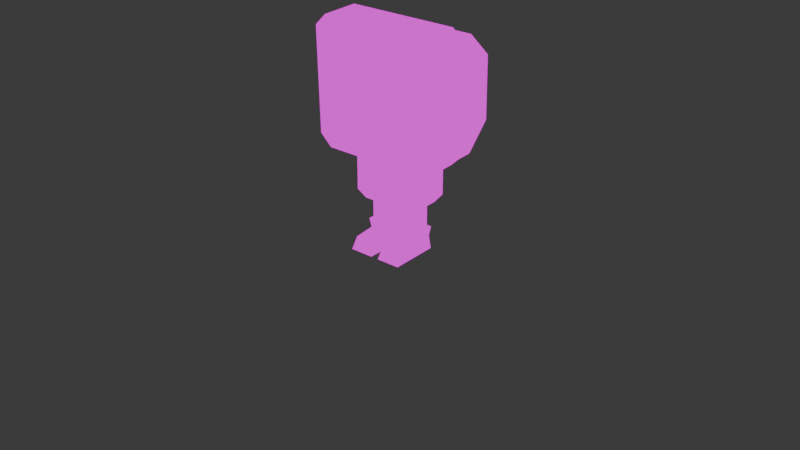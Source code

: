 # Source: inuit_1.blend  (saved by Blender 4.2.66; exported with 4.5.12 LTS)
import bpy
from mathutils import Matrix  # noqa: F401  (used for matrix-valued properties, if any)

bpy.ops.wm.read_factory_settings(use_empty=True)
scene = bpy.context.scene
scene.name = 'Scene'

# ---- collections
col_collection = bpy.data.collections.new('Collection'); scene.collection.children.link(col_collection)
col_gltf_not_exported = bpy.data.collections.new('glTF_not_exported'); scene.collection.children.link(col_gltf_not_exported)
col_gltf_not_exported.hide_render = True
col_gltf_not_exported.hide_viewport = True

# ---- images (referenced by path relative to the original .blend; pixels are not part of the script)
import os
ASSET_DIR = os.environ.get("B2B_ASSET_DIR", "")  # directory of the original .blend (textures are referenced by path, not embedded)
HERE = os.path.dirname(os.path.abspath(__file__))  # packed textures are extracted next to this script under _unpacked/

def load_image(name, relpath, width, height, colorspace="sRGB"):
    """Load a texture the original file referenced (path relative to the .blend, or extracted next to this script)."""
    p = next((c for c in (os.path.join(HERE, relpath), os.path.join(ASSET_DIR, relpath)) if relpath and os.path.exists(c)), "")
    if p:
        img = bpy.data.images.load(p, check_existing=True)
        img.name = name
    else:  # same state as the original file: an image datablock whose file is absent (Cycles renders it pink)
        img = bpy.data.images.new(name, width, height)
        img.source = "FILE"
        img.filepath = "//" + (relpath or name)
    img.colorspace_settings.name = colorspace
    return img
img_dynasty38_8x_png = load_image('dynasty38-8x.png', 'dynasty38-8x.png', 1024, 1024, 'sRGB')

# ---- materials (node trees are filled in below, after node groups)
mat_material = bpy.data.materials.new('Material')
mat_material.alpha_threshold = 0.0
mat_material.use_transparent_shadow = False
mat_material.roughness = 0.5
mat_material.line_color = (0.0, 0.0, 0.0, 1.0)

# ---- material node trees
mat_material.use_nodes = True; mat_material.node_tree.nodes.clear()
_N = mat_material.node_tree.nodes; _L = mat_material.node_tree.links
n0 = _N.new('ShaderNodeOutputMaterial'); n0.name = 'Material Output'; n0.location = (300, 300)
n1 = _N.new('ShaderNodeTexImage'); n1.name = 'Image Texture'; n1.location = (20, 260)
n1.image = img_dynasty38_8x_png
n1.interpolation = 'Closest'
n2 = _N.new('ShaderNodeMapping'); n2.name = 'Mapping'; n2.location = (-160, 260)
n3 = _N.new('ShaderNodeTexCoord'); n3.name = 'Texture Coordinate'; n3.location = (-340, 260)
_L.new(n1.outputs[0], n0.inputs[0])
_L.new(n2.outputs[0], n1.inputs[0])
_L.new(n3.outputs[2], n2.inputs[0])
n0.is_active_output = True

# ---- world
world_world = bpy.data.worlds.new('World'); scene.world = world_world
world_world.use_nodes = True; world_world.node_tree.nodes.clear()
_N = world_world.node_tree.nodes; _L = world_world.node_tree.links
n0 = _N.new('ShaderNodeOutputWorld'); n0.name = 'World Output'; n0.location = (300, 300)
n1 = _N.new('ShaderNodeBackground'); n1.name = 'Background'; n1.location = (10, 300)
n1.inputs[0].default_value = (0.05088, 0.05088, 0.05088, 1.0)
_L.new(n1.outputs[0], n0.inputs[0])
n0.is_active_output = True
world_world.color = (0.05088, 0.05088, 0.05088)
world_world.use_sun_shadow = False
world_world.sun_shadow_jitter_overblur = 0.0

# ---- meshes
me_cube_007 = bpy.data.meshes.new('Cube.007')
me_cube_007.from_pydata([(-0.1838, -0.1638, 0.5786), (-0.1838, -0.1638, 1.113), (-0.1838, 0.1607, 0.5786), (-0.1838, 0.1607, 1.113), (0.1838, -0.1638, 0.5786), (0.1838, -0.1638, 1.113), (0.1838, 0.1607, 0.5786), (0.1838, 0.1607, 1.113), (-0.2209, -0.2009, 0.6011), (-0.2706, -0.2507, 0.6887), (-0.2706, -0.2507, 1.002), (-0.2209, -0.2009, 1.09), (-0.2706, 0.2476, 0.6887), (-0.2209, 0.1979, 0.6011), (-0.2209, 0.1979, 1.09), (-0.2706, 0.2476, 1.002), (0.2706, -0.2507, 0.6887), (0.2209, -0.2009, 0.6011), (0.2209, -0.2009, 1.09), (0.2706, -0.2507, 1.002), (0.2706, 0.2476, 0.6887), (0.2209, 0.1979, 0.6011), (0.2209, 0.1979, 1.09), (0.2706, 0.2476, 1.002), (-0.02958, -0.2912, 0.7431), (-0.01493, -0.253, 0.9097), (-0.02958, -0.2219, 0.7431), (-0.01493, -0.2219, 0.9097), (0.02958, -0.2912, 0.7431), (0.01493, -0.253, 0.9097), (0.02958, -0.2219, 0.7431), (0.01493, -0.2219, 0.9097), (0.1356, -0.2433, 0.9214), (0.1356, -0.258, 0.9214), (0.1729, -0.2433, 0.8998), (0.1729, -0.258, 0.8998), (0.1729, -0.2433, 0.8566), (0.1729, -0.258, 0.8566), (0.1356, -0.2433, 0.835), (0.1356, -0.258, 0.835), (0.09818, -0.2433, 0.8566), (0.09818, -0.258, 0.8566), (0.09818, -0.2433, 0.8998), (0.09818, -0.258, 0.8998), (-0.1356, -0.2433, 0.9214), (-0.1356, -0.258, 0.9214), (-0.1729, -0.2433, 0.8998), (-0.1729, -0.258, 0.8998), (-0.1729, -0.2433, 0.8566), (-0.1729, -0.258, 0.8566), (-0.1356, -0.2433, 0.835), (-0.1356, -0.258, 0.835), (-0.09818, -0.2433, 0.8566), (-0.09818, -0.258, 0.8566), (-0.09818, -0.2433, 0.8998), (-0.09818, -0.258, 0.8998), (-0.1509, -0.09006, 0.2552), (-0.1878, -0.1121, 0.3022), (-0.1509, -0.09006, 0.6366), (-0.1878, -0.1121, 0.5896), (-0.1509, 0.09006, 0.2552), (-0.1878, 0.1121, 0.3022), (-0.1509, 0.09006, 0.6366), (-0.1878, 0.1121, 0.5896), (0.1509, -0.09006, 0.2552), (0.1878, -0.1121, 0.3022), (0.1509, -0.09006, 0.6366), (0.1878, -0.1121, 0.5896), (0.1509, 0.09006, 0.2552), (0.1878, 0.1121, 0.3022), (0.1509, 0.09006, 0.6366), (0.1878, 0.1121, 0.5896), (0.03664, -0.05035, 0.306), (0.03664, -0.05035, 0.003926), (0.03664, 0.05035, 0.306), (0.03664, 0.05035, 0.003926), (0.1373, -0.05035, 0.306), (0.1373, -0.05035, 0.003926), (0.1373, 0.05035, 0.306), (0.1373, 0.05035, 0.003926), (0.02126, -0.06573, 0.1279), (0.02126, -0.06573, 0.001228), (0.02126, 0.06573, 0.1279), (0.02126, 0.06573, 0.001228), (0.1527, -0.06573, 0.1279), (0.1527, -0.06573, 0.001228), (0.1527, 0.06573, 0.1279), (0.1527, 0.06573, 0.001228), (0.02885, -0.05814, 0.07632), (0.02885, 0.05814, 0.07632), (0.1451, 0.05814, 0.07632), (0.1451, -0.05814, 0.07632), (0.02885, -0.1719, 0.06565), (0.02126, -0.2026, 0.001228), (0.1527, -0.2026, 0.001228), (0.1451, -0.1719, 0.06565), (0.03664, -0.05035, 0.1967), (0.03664, 0.05035, 0.1967), (0.1373, 0.05035, 0.1967), (0.1373, -0.05035, 0.1967), (-0.03664, -0.05035, 0.306), (-0.03664, -0.05035, 0.003926), (-0.03664, 0.05035, 0.306), (-0.03664, 0.05035, 0.003926), (-0.1373, -0.05035, 0.306), (-0.1373, -0.05035, 0.003926), (-0.1373, 0.05035, 0.306), (-0.1373, 0.05035, 0.003926), (-0.02126, -0.06573, 0.1279), (-0.02126, -0.06573, 0.001228), (-0.02126, 0.06573, 0.1279), (-0.02126, 0.06573, 0.001228), (-0.1527, -0.06573, 0.1279), (-0.1527, -0.06573, 0.001228), (-0.1527, 0.06573, 0.1279), (-0.1527, 0.06573, 0.001228), (-0.02885, -0.05814, 0.07632), (-0.02885, 0.05814, 0.07632), (-0.1451, 0.05814, 0.07632), (-0.1451, -0.05814, 0.07632), (-0.02885, -0.1719, 0.06565), (-0.02126, -0.2026, 0.001228), (-0.1527, -0.2026, 0.001228), (-0.1451, -0.1719, 0.06565), (-0.03664, -0.05035, 0.1967), (-0.03664, 0.05035, 0.1967), (-0.1373, 0.05035, 0.1967), (-0.1373, -0.05035, 0.1967), (0.2933, 0.027, 0.5294), (0.2933, 0.01634, 1.147), (-0.2933, 0.027, 0.5294), (-0.2933, 0.01634, 1.147), (0.2933, 0.314, 1.013), (0.2933, 0.1713, 1.15), (-0.2933, 0.1713, 1.15), (-0.2933, 0.314, 1.013), (-0.3679, -0.1813, 0.5875), (-0.3044, -0.18, 0.5241), (0.3044, -0.18, 0.5241), (0.3679, -0.1813, 0.5875), (0.3679, -0.1924, 1.153), (0.3044, -0.1936, 1.216), (-0.3044, -0.1936, 1.216), (-0.3679, -0.1924, 1.153), (0.3044, 0.01488, 1.221), (0.3679, 0.01612, 1.158), (0.323, 0.01576, 1.176), (0.3679, 0.02721, 0.5924), (0.3044, 0.02846, 0.5289), (0.3044, 0.02721, 0.5294), (-0.3044, 0.02846, 0.5289), (-0.3679, 0.02721, 0.5924), (-0.3044, 0.02721, 0.5294), (-0.3679, 0.01612, 1.158), (-0.3044, 0.01488, 1.221), (-0.323, 0.01576, 1.176), (0.2933, 0.1851, 0.5325), (0.2933, 0.3196, 0.672), (-0.2933, 0.3196, 0.672), (-0.2933, 0.1851, 0.5325)], [], [(9, 10, 15), (9, 15, 12), (7, 5, 18), (7, 18, 22), (7, 3, 1), (7, 1, 5), (5, 1, 11), (5, 11, 18), (3, 7, 22), (3, 22, 14), (16, 19, 10), (16, 10, 9), (6, 2, 13), (6, 13, 21), (12, 15, 23), (12, 23, 20), (4, 6, 21), (4, 21, 17), (20, 23, 19), (20, 19, 16), (2, 0, 8), (2, 8, 13), (1, 3, 14), (1, 14, 11), (2, 6, 4), (2, 4, 0), (9, 12, 13), (9, 13, 8), (15, 10, 11), (15, 11, 14), (12, 20, 21), (12, 21, 13), (23, 15, 14), (23, 14, 22), (20, 16, 17), (20, 17, 21), (19, 23, 22), (19, 22, 18), (16, 9, 8), (16, 8, 17), (10, 19, 18), (10, 18, 11), (0, 4, 17), (0, 17, 8), (24, 25, 27), (24, 27, 26), (26, 27, 31), (26, 31, 30), (30, 31, 29), (30, 29, 28), (28, 29, 25), (28, 25, 24), (26, 30, 28), (26, 28, 24), (31, 27, 25), (31, 25, 29), (32, 33, 35), (32, 35, 34), (34, 35, 37), (34, 37, 36), (36, 37, 39), (36, 39, 38), (38, 39, 41), (38, 41, 40), (37, 35, 33), (33, 43, 41), (41, 39, 37), (33, 41, 37), (40, 41, 43), (40, 43, 42), (42, 43, 33), (42, 33, 32), (42, 32, 34), (34, 36, 38), (38, 40, 42), (34, 38, 42), (44, 46, 47), (44, 47, 45), (46, 48, 49), (46, 49, 47), (48, 50, 51), (48, 51, 49), (50, 52, 53), (50, 53, 51), (45, 47, 49), (49, 51, 53), (53, 55, 45), (49, 53, 45), (52, 54, 55), (52, 55, 53), (54, 44, 45), (54, 45, 55), (46, 44, 54), (54, 52, 50), (50, 48, 46), (54, 50, 46), (65, 67, 59), (65, 59, 57), (69, 71, 67), (69, 67, 65), (70, 62, 58), (70, 58, 66), (57, 59, 63), (57, 63, 61), (61, 63, 71), (61, 71, 69), (60, 56, 57), (60, 57, 61), (58, 62, 63), (58, 63, 59), (68, 60, 61), (68, 61, 69), (62, 70, 71), (62, 71, 63), (64, 68, 69), (64, 69, 65), (70, 66, 67), (70, 67, 71), (56, 64, 65), (56, 65, 57), (66, 58, 59), (66, 59, 67), (60, 68, 64), (60, 64, 56), (96, 97, 75), (96, 75, 73), (97, 98, 79), (97, 79, 75), (98, 99, 77), (98, 77, 79), (99, 96, 73), (99, 73, 77), (74, 72, 76), (74, 76, 78), (79, 77, 73), (79, 73, 75), (88, 89, 83), (88, 83, 81), (89, 90, 87), (89, 87, 83), (90, 91, 85), (90, 85, 87), (81, 93, 92), (81, 92, 88), (82, 80, 84), (82, 84, 86), (87, 85, 81), (87, 81, 83), (84, 80, 88), (84, 88, 91), (86, 84, 91), (86, 91, 90), (82, 86, 90), (82, 90, 89), (80, 82, 89), (80, 89, 88), (95, 92, 93), (95, 93, 94), (91, 95, 94), (91, 94, 85), (85, 94, 93), (85, 93, 81), (88, 92, 95), (88, 95, 91), (76, 72, 96), (76, 96, 99), (78, 76, 99), (78, 99, 98), (74, 78, 98), (74, 98, 97), (72, 74, 97), (72, 97, 96), (124, 101, 103), (124, 103, 125), (125, 103, 107), (125, 107, 126), (126, 107, 105), (126, 105, 127), (127, 105, 101), (127, 101, 124), (102, 106, 104), (102, 104, 100), (107, 103, 101), (107, 101, 105), (116, 109, 111), (116, 111, 117), (117, 111, 115), (117, 115, 118), (118, 115, 113), (118, 113, 119), (109, 116, 120), (109, 120, 121), (110, 114, 112), (110, 112, 108), (115, 111, 109), (115, 109, 113), (112, 119, 116), (112, 116, 108), (114, 118, 119), (114, 119, 112), (110, 117, 118), (110, 118, 114), (108, 116, 117), (108, 117, 110), (123, 122, 121), (123, 121, 120), (119, 113, 122), (119, 122, 123), (113, 109, 121), (113, 121, 122), (116, 119, 123), (116, 123, 120), (104, 127, 124), (104, 124, 100), (106, 126, 127), (106, 127, 104), (102, 125, 126), (102, 126, 106), (100, 124, 125), (100, 125, 102), (145, 140, 139, 147), (154, 142, 141, 144), (128, 129, 146, 145, 147, 149), (151, 136, 143, 153), (148, 138, 137, 150), (129, 131, 155, 154, 144, 146), (131, 130, 152, 151, 153, 155), (130, 128, 149, 148, 150, 152), (131, 129, 133, 134), (129, 128, 156, 157, 132, 133), (128, 130, 159, 156), (134, 133, 132, 135), (130, 131, 134, 135, 158, 159), (144, 145, 146), (147, 148, 149), (150, 151, 152), (153, 154, 155), (147, 139, 138, 148), (136, 151, 150, 137), (144, 141, 140, 145), (153, 143, 142, 154), (138, 139, 140, 141, 142, 143, 136, 137), (156, 159, 158, 157), (132, 157, 158, 135)])
me_cube_007.polygons.foreach_set('use_smooth', [0, 0, 0, 0, 0, 0, 0, 0, 0, 0, 0, 0, 0, 0, 0, 0, 0, 0, 0, 0, 0, 0, 0, 0, 0, 0, 0, 0, 0, 0, 0, 0, 0, 0, 0, 0, 0, 0, 0, 0, 0, 0, 0, 0, 0, 0, 0, 0, 0, 0, 0, 0, 0, 0, 0, 0, 1, 0, 0, 0, 1, 0, 0, 1, 0, 0, 0, 0, 0, 0, 0, 1, 0, 0, 0, 0, 1, 1, 0, 0, 0, 1, 1, 0, 0, 0, 0, 0, 0, 0, 1, 1, 0, 0, 0, 0, 0, 0, 0, 0, 0, 0, 0, 0, 0, 0, 1, 0, 0, 0, 0, 0, 0, 0, 1, 0, 0, 0, 0, 0, 0, 0, 0, 0, 0, 0, 0, 0, 0, 0, 0, 0, 0, 0, 0, 0, 0, 0, 0, 0, 0, 0, 1, 1, 0, 0, 0, 0, 0, 0, 0, 0, 0, 0, 0, 0, 0, 0, 1, 1, 0, 0, 0, 0, 0, 0, 0, 0, 0, 0, 0, 0, 0, 0, 0, 0, 0, 0, 0, 0, 0, 0, 0, 0, 0, 0, 0, 0, 0, 0, 1, 1, 0, 0, 0, 0, 0, 0, 0, 0, 0, 0, 0, 0, 0, 0, 1, 1, 0, 0, 0, 0, 0, 0, 0, 0, 0, 0, 0, 0, 0, 0, 0, 0, 0, 0, 0, 0, 0, 0, 0, 0, 0, 0, 0, 0, 0, 0, 0, 0, 0, 0, 0, 0])
_uv = me_cube_007.uv_layers.new(name='UVMap')
_uv.uv.foreach_set('vector', [0.1214, 0.4008, 0.1214, 0.4008, 0.1214, 0.4008, 0.1214, 0.4008, 0.1214, 0.4008, 0.1214, 0.4008, 0.1214, 0.4008, 0.1214, 0.4008, 0.1214, 0.4008, 0.1214, 0.4008, 0.1214, 0.4008, 0.1214, 0.4008, 0.1214, 0.4008, 0.1214, 0.4008, 0.1214, 0.4008, 0.1214, 0.4008, 0.1214, 0.4008, 0.1214, 0.4008, 0.1214, 0.4008, 0.1214, 0.4008, 0.1214, 0.4008, 0.1214, 0.4008, 0.1214, 0.4008, 0.1214, 0.4008, 0.1214, 0.4008, 0.1214, 0.4008, 0.1214, 0.4008, 0.1214, 0.4008, 0.1214, 0.4008, 0.1214, 0.4008, 0.1214, 0.4008, 0.1214, 0.4008, 0.1214, 0.4008, 0.1214, 0.4008, 0.1214, 0.4008, 0.1214, 0.4008, 0.1214, 0.4008, 0.1214, 0.4008, 0.1214, 0.4008, 0.1214, 0.4008, 0.1214, 0.4008, 0.1214, 0.4008, 0.1214, 0.4008, 0.1214, 0.4008, 0.1214, 0.4008, 0.1214, 0.4008, 0.1214, 0.4008, 0.1214, 0.4008, 0.1214, 0.4008, 0.1214, 0.4008, 0.1214, 0.4008, 0.1214, 0.4008, 0.1214, 0.4008, 0.1214, 0.4008, 0.1214, 0.4008, 0.1214, 0.4008, 0.1214, 0.4008, 0.1214, 0.4008, 0.1214, 0.4008, 0.1214, 0.4008, 0.1214, 0.4008, 0.1214, 0.4008, 0.1214, 0.4008, 0.1214, 0.4008, 0.1214, 0.4008, 0.1214, 0.4008, 0.1214, 0.4008, 0.1214, 0.4008, 0.1214, 0.4008, 0.1214, 0.4008, 0.1214, 0.4008, 0.1214, 0.4008, 0.1214, 0.4008, 0.1214, 0.4008, 0.1214, 0.4008, 0.1214, 0.4008, 0.1214, 0.4008, 0.1214, 0.4008, 0.1214, 0.4008, 0.1214, 0.4008, 0.1214, 0.4008, 0.1214, 0.4008, 0.1214, 0.4008, 0.1214, 0.4008, 0.1214, 0.4008, 0.1214, 0.4008, 0.1214, 0.4008, 0.1214, 0.4008, 0.1214, 0.4008, 0.1214, 0.4008, 0.1214, 0.4008, 0.1214, 0.4008, 0.1214, 0.4008, 0.1214, 0.4008, 0.1214, 0.4008, 0.1214, 0.4008, 0.1214, 0.4008, 0.1214, 0.4008, 0.1214, 0.4008, 0.1214, 0.4008, 0.1214, 0.4008, 0.1214, 0.4008, 0.1214, 0.4008, 0.1214, 0.4008, 0.1214, 0.4008, 0.1214, 0.4008, 0.1214, 0.4008, 0.1214, 0.4008, 0.1214, 0.4008, 0.1214, 0.4008, 0.1214, 0.4008, 0.1214, 0.4008, 0.1214, 0.4008, 0.1214, 0.4008, 0.1214, 0.4008, 0.1214, 0.4008, 0.1214, 0.4008, 0.1214, 0.4008, 0.1214, 0.4008, 0.1214, 0.4008, 0.1214, 0.4008, 0.1214, 0.4008, 0.1214, 0.4008, 0.1214, 0.4008, 0.1214, 0.4008, 0.1214, 0.4008, 0.1214, 0.4008, 0.1214, 0.4008, 0.1214, 0.4008, 0.1214, 0.4008, 0.1214, 0.4008, 0.1214, 0.4008, 0.2454, 0.5496, 0.2454, 0.5496, 0.2454, 0.5496, 0.2454, 0.5496, 0.2454, 0.5496, 0.2454, 0.5496, 0.2454, 0.5496, 0.2454, 0.5496, 0.2454, 0.5496, 0.2454, 0.5496, 0.2454, 0.5496, 0.2454, 0.5496, 0.2454, 0.5496, 0.2454, 0.5496, 0.2454, 0.5496, 0.2454, 0.5496, 0.2454, 0.5496, 0.2454, 0.5496, 0.2454, 0.5496, 0.2454, 0.5496, 0.2454, 0.5496, 0.2454, 0.5496, 0.2454, 0.5496, 0.2454, 0.5496, 0.2454, 0.5496, 0.2454, 0.5496, 0.2454, 0.5496, 0.2454, 0.5496, 0.2454, 0.5496, 0.2454, 0.5496, 0.2454, 0.5496, 0.2454, 0.5496, 0.2454, 0.5496, 0.2454, 0.5496, 0.2454, 0.5496, 0.2454, 0.5496, 0.02482, 0.9019, 0.02482, 0.9019, 0.02482, 0.9019, 0.02482, 0.9019, 0.02482, 0.9019, 0.02482, 0.9019, 0.02482, 0.9019, 0.02482, 0.9019, 0.02482, 0.9019, 0.02482, 0.9019, 0.02482, 0.9019, 0.02482, 0.9019, 0.02482, 0.9019, 0.02482, 0.9019, 0.02482, 0.9019, 0.02482, 0.9019, 0.02482, 0.9019, 0.02482, 0.9019, 0.02482, 0.9019, 0.02482, 0.9019, 0.02482, 0.9019, 0.02482, 0.9019, 0.02482, 0.9019, 0.02482, 0.9019, 0.02482, 0.9019, 0.02482, 0.9019, 0.02482, 0.9019, 0.02482, 0.9019, 0.02482, 0.9019, 0.02482, 0.9019, 0.02482, 0.9019, 0.02482, 0.9019, 0.02482, 0.9019, 0.02482, 0.9019, 0.02482, 0.9019, 0.02482, 0.9019, 0.02482, 0.9019, 0.02482, 0.9019, 0.02482, 0.9019, 0.02482, 0.9019, 0.02482, 0.9019, 0.02482, 0.9019, 0.02482, 0.9019, 0.02482, 0.9019, 0.02482, 0.9019, 0.02482, 0.9019, 0.02482, 0.9019, 0.02482, 0.9019, 0.02482, 0.9019, 0.02482, 0.9019, 0.02482, 0.9019, 0.02482, 0.9019, 0.02482, 0.9019, 0.02482, 0.9019, 0.02482, 0.9019, 0.02482, 0.9019, 0.02482, 0.9019, 0.02482, 0.9019, 0.02482, 0.9019, 0.02482, 0.9019, 0.02482, 0.9019, 0.02482, 0.9019, 0.02482, 0.9019, 0.02482, 0.9019, 0.02482, 0.9019, 0.02482, 0.9019, 0.02482, 0.9019, 0.02482, 0.9019, 0.02482, 0.9019, 0.02482, 0.9019, 0.02482, 0.9019, 0.02482, 0.9019, 0.02482, 0.9019, 0.02482, 0.9019, 0.02482, 0.9019, 0.02482, 0.9019, 0.02482, 0.9019, 0.02482, 0.9019, 0.02482, 0.9019, 0.02482, 0.9019, 0.02482, 0.9019, 0.02482, 0.9019, 0.02482, 0.9019, 0.02482, 0.9019, 0.02482, 0.9019, 0.02482, 0.9019, 0.02482, 0.9019, 0.02482, 0.9019, 0.02482, 0.9019, 0.02482, 0.9019, 0.02482, 0.9019, 0.02482, 0.9019, 0.02482, 0.9019, 0.02482, 0.9019, 0.02482, 0.9019, 0.02482, 0.9019, 0.02482, 0.9019, 0.02482, 0.9019, 0.02482, 0.9019, 0.02482, 0.9019, 0.02482, 0.9019, 0.02482, 0.9019, 0.02482, 0.9019, 0.02482, 0.9019, 0.02482, 0.9019, 0.02482, 0.9019, 0.02482, 0.9019, 0.02482, 0.9019, 0.02482, 0.9019, 0.02482, 0.9019, 0.02482, 0.9019, 0.02482, 0.9019, 0.02482, 0.9019, 0.02482, 0.9019, 0.02482, 0.9019, 0.02482, 0.9019, 0.02482, 0.9019, 0.02482, 0.9019, 0.02482, 0.9019, 0.02482, 0.9019, 0.04114, 0.5248, 0.04114, 0.5248, 0.04114, 0.5248, 0.04114, 0.5248, 0.04114, 0.5248, 0.04114, 0.5248, 0.04114, 0.5248, 0.04114, 0.5248, 0.04114, 0.5248, 0.04114, 0.5248, 0.04114, 0.5248, 0.04114, 0.5248, 0.04114, 0.5248, 0.04114, 0.5248, 0.04114, 0.5248, 0.04114, 0.5248, 0.04114, 0.5248, 0.04114, 0.5248, 0.04114, 0.5248, 0.04114, 0.5248, 0.04114, 0.5248, 0.04114, 0.5248, 0.04114, 0.5248, 0.04114, 0.5248, 0.04114, 0.5248, 0.04114, 0.5248, 0.04114, 0.5248, 0.04114, 0.5248, 0.04114, 0.5248, 0.04114, 0.5248, 0.04114, 0.5248, 0.04114, 0.5248, 0.04114, 0.5248, 0.04114, 0.5248, 0.04114, 0.5248, 0.04114, 0.5248, 0.04114, 0.5248, 0.04114, 0.5248, 0.04114, 0.5248, 0.04114, 0.5248, 0.04114, 0.5248, 0.04114, 0.5248, 0.04114, 0.5248, 0.04114, 0.5248, 0.04114, 0.5248, 0.04114, 0.5248, 0.04114, 0.5248, 0.04114, 0.5248, 0.04114, 0.5248, 0.04114, 0.5248, 0.04114, 0.5248, 0.04114, 0.5248, 0.04114, 0.5248, 0.04114, 0.5248, 0.04114, 0.5248, 0.04114, 0.5248, 0.04114, 0.5248, 0.04114, 0.5248, 0.04114, 0.5248, 0.04114, 0.5248, 0.04114, 0.5248, 0.04114, 0.5248, 0.04114, 0.5248, 0.04114, 0.5248, 0.04114, 0.5248, 0.04114, 0.5248, 0.04114, 0.5248, 0.04114, 0.5248, 0.04114, 0.5248, 0.04114, 0.5248, 0.04114, 0.5248, 0.04114, 0.5248, 0.04114, 0.5248, 0.04114, 0.5248, 0.04114, 0.5248, 0.04114, 0.5248, 0.04114, 0.5248, 0.04114, 0.5248, 0.04114, 0.5248, 0.04114, 0.5248, 0.04114, 0.5248, 0.04114, 0.5248, 0.04114, 0.5248, 0.04114, 0.5248, 0.1162, 0.5, 0.1162, 0.5, 0.1162, 0.5, 0.1162, 0.5, 0.1162, 0.5, 0.1162, 0.5, 0.1162, 0.5, 0.1162, 0.5, 0.1162, 0.5, 0.1162, 0.5, 0.1162, 0.5, 0.1162, 0.5, 0.1162, 0.5, 0.1162, 0.5, 0.1162, 0.5, 0.1162, 0.5, 0.1162, 0.5, 0.1162, 0.5, 0.1162, 0.5, 0.1162, 0.5, 0.1162, 0.5, 0.1162, 0.5, 0.1162, 0.5, 0.1162, 0.5, 0.1162, 0.5, 0.1162, 0.5, 0.1162, 0.5, 0.1162, 0.5, 0.1162, 0.5, 0.1162, 0.5, 0.1162, 0.5, 0.1162, 0.5, 0.1162, 0.5, 0.1162, 0.5, 0.1162, 0.5, 0.1162, 0.5, 0.04114, 0.5248, 0.04114, 0.5248, 0.04114, 0.5248, 0.04114, 0.5248, 0.04114, 0.5248, 0.04114, 0.5248, 0.04114, 0.5248, 0.04114, 0.5248, 0.04114, 0.5248, 0.04114, 0.5248, 0.04114, 0.5248, 0.04114, 0.5248, 0.04114, 0.5248, 0.04114, 0.5248, 0.04114, 0.5248, 0.04114, 0.5248, 0.04114, 0.5248, 0.04114, 0.5248, 0.04114, 0.5248, 0.04114, 0.5248, 0.04114, 0.5248, 0.04114, 0.5248, 0.04114, 0.5248, 0.04114, 0.5248, 0.04114, 0.5248, 0.04114, 0.5248, 0.04114, 0.5248, 0.04114, 0.5248, 0.04114, 0.5248, 0.04114, 0.5248, 0.04114, 0.5248, 0.04114, 0.5248, 0.04114, 0.5248, 0.04114, 0.5248, 0.04114, 0.5248, 0.04114, 0.5248, 0.04114, 0.5248, 0.04114, 0.5248, 0.04114, 0.5248, 0.04114, 0.5248, 0.04114, 0.5248, 0.04114, 0.5248, 0.04114, 0.5248, 0.04114, 0.5248, 0.04114, 0.5248, 0.04114, 0.5248, 0.04114, 0.5248, 0.04114, 0.5248, 0.04114, 0.5248, 0.04114, 0.5248, 0.04114, 0.5248, 0.04114, 0.5248, 0.04114, 0.5248, 0.04114, 0.5248, 0.04114, 0.5248, 0.04114, 0.5248, 0.04114, 0.5248, 0.04114, 0.5248, 0.04114, 0.5248, 0.04114, 0.5248, 0.04114, 0.5248, 0.04114, 0.5248, 0.04114, 0.5248, 0.04114, 0.5248, 0.04114, 0.5248, 0.04114, 0.5248, 0.04114, 0.5248, 0.04114, 0.5248, 0.04114, 0.5248, 0.04114, 0.5248, 0.04114, 0.5248, 0.04114, 0.5248, 0.04114, 0.5248, 0.04114, 0.5248, 0.04114, 0.5248, 0.04114, 0.5248, 0.04114, 0.5248, 0.04114, 0.5248, 0.04114, 0.5248, 0.04114, 0.5248, 0.04114, 0.5248, 0.04114, 0.5248, 0.04114, 0.5248, 0.04114, 0.5248, 0.06464, 0.5744, 0.06464, 0.5744, 0.06464, 0.5744, 0.06464, 0.5744, 0.06464, 0.5744, 0.06464, 0.5744, 0.06464, 0.5744, 0.06464, 0.5744, 0.06464, 0.5744, 0.06464, 0.5744, 0.06464, 0.5744, 0.06464, 0.5744, 0.06464, 0.5744, 0.06464, 0.5744, 0.06464, 0.5744, 0.06464, 0.5744, 0.06464, 0.5744, 0.06464, 0.5744, 0.06464, 0.5744, 0.06464, 0.5744, 0.06464, 0.5744, 0.06464, 0.5744, 0.06464, 0.5744, 0.06464, 0.5744, 0.1162, 0.5, 0.1162, 0.5, 0.1162, 0.5, 0.1162, 0.5, 0.1162, 0.5, 0.1162, 0.5, 0.1162, 0.5, 0.1162, 0.5, 0.1162, 0.5, 0.1162, 0.5, 0.1162, 0.5, 0.1162, 0.5, 0.1162, 0.5, 0.1162, 0.5, 0.1162, 0.5, 0.1162, 0.5, 0.1162, 0.5, 0.1162, 0.5, 0.1162, 0.5, 0.1162, 0.5, 0.1162, 0.5, 0.1162, 0.5, 0.1162, 0.5, 0.1162, 0.5, 0.1162, 0.5, 0.1162, 0.5, 0.1162, 0.5, 0.1162, 0.5, 0.1162, 0.5, 0.1162, 0.5, 0.1162, 0.5, 0.1162, 0.5, 0.1162, 0.5, 0.1162, 0.5, 0.1162, 0.5, 0.1162, 0.5, 0.04114, 0.5248, 0.04114, 0.5248, 0.04114, 0.5248, 0.04114, 0.5248, 0.04114, 0.5248, 0.04114, 0.5248, 0.04114, 0.5248, 0.04114, 0.5248, 0.04114, 0.5248, 0.04114, 0.5248, 0.04114, 0.5248, 0.04114, 0.5248, 0.04114, 0.5248, 0.04114, 0.5248, 0.04114, 0.5248, 0.04114, 0.5248, 0.04114, 0.5248, 0.04114, 0.5248, 0.04114, 0.5248, 0.04114, 0.5248, 0.04114, 0.5248, 0.04114, 0.5248, 0.04114, 0.5248, 0.04114, 0.5248, 0.04114, 0.5248, 0.04114, 0.5248, 0.04114, 0.5248, 0.04114, 0.5248, 0.04114, 0.5248, 0.04114, 0.5248, 0.04114, 0.5248, 0.04114, 0.5248, 0.04114, 0.5248, 0.04114, 0.5248, 0.04114, 0.5248, 0.04114, 0.5248, 0.04114, 0.5248, 0.04114, 0.5248, 0.04114, 0.5248, 0.04114, 0.5248, 0.04114, 0.5248, 0.04114, 0.5248, 0.04114, 0.5248, 0.04114, 0.5248, 0.04114, 0.5248, 0.04114, 0.5248, 0.04114, 0.5248, 0.04114, 0.5248, 0.04114, 0.5248, 0.04114, 0.5248, 0.04114, 0.5248, 0.04114, 0.5248, 0.04114, 0.5248, 0.04114, 0.5248, 0.04114, 0.5248, 0.04114, 0.5248, 0.04114, 0.5248, 0.04114, 0.5248, 0.04114, 0.5248, 0.04114, 0.5248, 0.04114, 0.5248, 0.04114, 0.5248, 0.04114, 0.5248, 0.04114, 0.5248, 0.04114, 0.5248, 0.04114, 0.5248, 0.04114, 0.5248, 0.04114, 0.5248, 0.04114, 0.5248, 0.04114, 0.5248, 0.04114, 0.5248, 0.04114, 0.5248, 0.04114, 0.5248, 0.04114, 0.5248, 0.04114, 0.5248, 0.04114, 0.5248, 0.04114, 0.5248, 0.04114, 0.5248, 0.04114, 0.5248, 0.04114, 0.5248, 0.04114, 0.5248, 0.04114, 0.5248, 0.04114, 0.5248, 0.04114, 0.5248, 0.06464, 0.5744, 0.06464, 0.5744, 0.06464, 0.5744, 0.06464, 0.5744, 0.06464, 0.5744, 0.06464, 0.5744, 0.06464, 0.5744, 0.06464, 0.5744, 0.06464, 0.5744, 0.06464, 0.5744, 0.06464, 0.5744, 0.06464, 0.5744, 0.06464, 0.5744, 0.06464, 0.5744, 0.06464, 0.5744, 0.06464, 0.5744, 0.06464, 0.5744, 0.06464, 0.5744, 0.06464, 0.5744, 0.06464, 0.5744, 0.06464, 0.5744, 0.06464, 0.5744, 0.06464, 0.5744, 0.06464, 0.5744, 0.1449, 0.4256, 0.1449, 0.4256, 0.1449, 0.4256, 0.1449, 0.4256, 0.1449, 0.4256, 0.1449, 0.4256, 0.1449, 0.4256, 0.1449, 0.4256, 0.1449, 0.4256, 0.1449, 0.4256, 0.1449, 0.4256, 0.1449, 0.4256, 0.1449, 0.4256, 0.1449, 0.4256, 0.1449, 0.4256, 0.1449, 0.4256, 0.1449, 0.4256, 0.1449, 0.4256, 0.1449, 0.4256, 0.1449, 0.4256, 0.1449, 0.4256, 0.1449, 0.4256, 0.1449, 0.4256, 0.1449, 0.4256, 0.1449, 0.4256, 0.1449, 0.4256, 0.1449, 0.4256, 0.1449, 0.4256, 0.1449, 0.4256, 0.1449, 0.4256, 0.1449, 0.4256, 0.1449, 0.4256, 0.1449, 0.4256, 0.1449, 0.4256, 0.1449, 0.4256, 0.1449, 0.4256, 0.1449, 0.4256, 0.1449, 0.4256, 0.1449, 0.4256, 0.1449, 0.4256, 0.04767, 0.5496, 0.04767, 0.5496, 0.04767, 0.5496, 0.04767, 0.5496, 0.04767, 0.5496, 0.04767, 0.5496, 0.04767, 0.5496, 0.04767, 0.5496, 0.04767, 0.5496, 0.04767, 0.5496, 0.04767, 0.5496, 0.04767, 0.5496, 0.04767, 0.5496, 0.04767, 0.5496, 0.04767, 0.5496, 0.04767, 0.5496, 0.04767, 0.5496, 0.04767, 0.5496, 0.04767, 0.5496, 0.04767, 0.5496, 0.04767, 0.5496, 0.04767, 0.5496, 0.04767, 0.5496, 0.04767, 0.5496, 0.1449, 0.4256, 0.1449, 0.4256, 0.1449, 0.4256, 0.1449, 0.4256, 0.1449, 0.4256, 0.1449, 0.4256, 0.1449, 0.4256, 0.1449, 0.4256, 0.1449, 0.4256, 0.1449, 0.4256, 0.1449, 0.4256, 0.1449, 0.4256, 0.1449, 0.4256, 0.1449, 0.4256, 0.1449, 0.4256, 0.1449, 0.4256, 0.1449, 0.4256, 0.1449, 0.4256, 0.1449, 0.4256, 0.1449, 0.4256, 0.1449, 0.4256, 0.1449, 0.4256, 0.1449, 0.4256, 0.1449, 0.4256, 0.1449, 0.4256, 0.1449, 0.4256, 0.1449, 0.4256, 0.1449, 0.4256, 0.1449, 0.4256, 0.1449, 0.4256, 0.1449, 0.4256, 0.1449, 0.4256, 0.1449, 0.4256, 0.1449, 0.4256, 0.1449, 0.4256, 0.1449, 0.4256, 0.04767, 0.5496, 0.04767, 0.5496, 0.04767, 0.5496, 0.04767, 0.5496, 0.04767, 0.5496, 0.04767, 0.5496, 0.04767, 0.5496, 0.04767, 0.5496])
me_cube_007.materials.append(mat_material)
me_cube_007.update()
me_cube_007.normals_split_custom_set([tuple(v) for v in zip(*[iter([-1.0, 0.0, 0.0, -1.0, 0.0, 0.0, -1.0, 0.0, 0.0, -1.0, 0.0, 0.0, -1.0, 0.0, 0.0, -1.0, 0.0, 0.0, 0.5174, 0.0, 0.8557, 0.5174, 0.0, 0.8557, 0.5174, 0.0, 0.8557, 0.5174, 0.0, 0.8557, 0.5174, 0.0, 0.8557, 0.5174, 0.0, 0.8557, 0.0, 0.0, 1.0, 0.0, 0.0, 1.0, 0.0, 0.0, 1.0, 0.0, 0.0, 1.0, 0.0, 0.0, 1.0, 0.0, 0.0, 1.0, 0.0, -0.5174, 0.8557, 0.0, -0.5174, 0.8557, 0.0, -0.5174, 0.8557, 0.0, -0.5174, 0.8557, 0.0, -0.5174, 0.8557, 0.0, -0.5174, 0.8557, 0.0, 0.5174, 0.8557, 0.0, 0.5174, 0.8557, 0.0, 0.5174, 0.8557, 0.0, 0.5174, 0.8557, 0.0, 0.5174, 0.8557, 0.0, 0.5174, 0.8557, 0.0, -1.0, 0.0, 0.0, -1.0, 0.0, 0.0, -1.0, 0.0, 0.0, -1.0, 0.0, 0.0, -1.0, 0.0, 0.0, -1.0, 0.0, 0.0, 0.5174, -0.8557, 0.0, 0.5174, -0.8557, 0.0, 0.5174, -0.8557, 0.0, 0.5174, -0.8557, 0.0, 0.5174, -0.8557, 0.0, 0.5174, -0.8557, 0.0, 1.0, 0.0, 0.0, 1.0, 0.0, 0.0, 1.0, 0.0, 0.0, 1.0, 0.0, 0.0, 1.0, 0.0, 0.0, 1.0, 0.0, 0.5174, 0.0, -0.8557, 0.5174, 0.0, -0.8557, 0.5174, 0.0, -0.8557, 0.5174, 0.0, -0.8557, 0.5174, 0.0, -0.8557, 0.5174, 0.0, -0.8557, 1.0, 0.0, 0.0, 1.0, 0.0, 0.0, 1.0, 0.0, 0.0, 1.0, 0.0, 0.0, 1.0, 0.0, 0.0, 1.0, 0.0, 0.0, -0.5174, 0.0, -0.8557, -0.5174, 0.0, -0.8557, -0.5174, 0.0, -0.8557, -0.5174, 0.0, -0.8557, -0.5174, 0.0, -0.8557, -0.5174, 0.0, -0.8557, -0.5174, 0.0, 0.8557, -0.5174, 0.0, 0.8557, -0.5174, 0.0, 0.8557, -0.5174, 0.0, 0.8557, -0.5174, 0.0, 0.8557, -0.5174, 0.0, 0.8557, 0.0, 0.0, -1.0, 0.0, 0.0, -1.0, 0.0, 0.0, -1.0, 0.0, 0.0, -1.0, 0.0, 0.0, -1.0, 0.0, 0.0, -1.0, -0.8696, 0.0, -0.4937, -0.8696, 0.0, -0.4937, -0.8696, 0.0, -0.4937, -0.8696, 0.0, -0.4937, -0.8696, 0.0, -0.4937, -0.8696, 0.0, -0.4937, -0.8696, 0.0, 0.4937, -0.8696, 0.0, 0.4937, -0.8696, 0.0, 0.4937, -0.8696, 0.0, 0.4937, -0.8696, 0.0, 0.4937, -0.8696, 0.0, 0.4937, 0.0, 0.8696, -0.4937, 0.0, 0.8696, -0.4937, 0.0, 0.8696, -0.4937, 0.0, 0.8696, -0.4937, 0.0, 0.8696, -0.4937, 0.0, 0.8696, -0.4937, 0.0, 0.8696, 0.4937, 0.0, 0.8696, 0.4937, 0.0, 0.8696, 0.4937, 0.0, 0.8696, 0.4937, 0.0, 0.8696, 0.4937, 0.0, 0.8696, 0.4937, 0.8696, 0.0, -0.4937, 0.8696, 0.0, -0.4937, 0.8696, 0.0, -0.4937, 0.8696, 0.0, -0.4937, 0.8696, 0.0, -0.4937, 0.8696, 0.0, -0.4937, 0.8696, 0.0, 0.4937, 0.8696, 0.0, 0.4937, 0.8696, 0.0, 0.4937, 0.8696, 0.0, 0.4937, 0.8696, 0.0, 0.4937, 0.8696, 0.0, 0.4937, 0.0, -0.8696, -0.4937, 0.0, -0.8696, -0.4937, 0.0, -0.8696, -0.4937, 0.0, -0.8696, -0.4937, 0.0, -0.8696, -0.4937, 0.0, -0.8696, -0.4937, 0.0, -0.8696, 0.4937, 0.0, -0.8696, 0.4937, 0.0, -0.8696, 0.4937, 0.0, -0.8696, 0.4937, 0.0, -0.8696, 0.4937, 0.0, -0.8696, 0.4937, 0.0, -0.5174, -0.8557, 0.0, -0.5174, -0.8557, 0.0, -0.5174, -0.8557, 0.0, -0.5174, -0.8557, 0.0, -0.5174, -0.8557, 0.0, -0.5174, -0.8557, -0.9962, 0.0, 0.08759, -0.9962, 0.0, 0.08759, -0.9962, 0.0, 0.08759, -0.9962, 0.0, 0.08759, -0.9962, 0.0, 0.08759, -0.9962, 0.0, 0.08759, 0.0, 1.0, 0.0, 0.0, 1.0, 0.0, 0.0, 1.0, 0.0, 0.0, 1.0, 0.0, 0.0, 1.0, 0.0, 0.0, 1.0, 0.0, 0.9962, 0.0, 0.08759, 0.9962, 0.0, 0.08759, 0.9962, 0.0, 0.08759, 0.9962, 0.0, 0.08759, 0.9962, 0.0, 0.08759, 0.9962, 0.0, 0.08759, 0.0, -0.9746, 0.2238, 0.0, -0.9746, 0.2238, 0.0, -0.9746, 0.2238, 0.0, -0.9746, 0.2238, 0.0, -0.9746, 0.2238, 0.0, -0.9746, 0.2238, 0.0, 0.0, -1.0, 0.0, 0.0, -1.0, 0.0, 0.0, -1.0, 0.0, 0.0, -1.0, 0.0, 0.0, -1.0, 0.0, 0.0, -1.0, 0.0, 0.0, 1.0, 0.0, 0.0, 1.0, 0.0, 0.0, 1.0, 0.0, 0.0, 1.0, 0.0, 0.0, 1.0, 0.0, 0.0, 1.0, 0.4441, -0.0001705, 0.896, -0.4441, 0.0002247, 0.896, 0.5, 0.0, 0.866, 0.5, 0.0, 0.866, 0.5, 0.0, 0.866, 0.5, 0.0, 0.866, 1.0, 0.0, 0.0, 1.0, 0.0, 0.0, 1.0, 0.0, 0.0, 1.0, 0.0, 0.0, 1.0, 0.0, 0.0, 1.0, 0.0, 0.0, 0.5, 0.0, -0.866, 0.5, 0.0, -0.866, 0.5, 0.0, -0.866, 0.5, 0.0, -0.866, 0.5, 0.0, -0.866, 0.5, 0.0, -0.866, -0.5, 0.0, -0.866, -0.5, 0.0, -0.866, -0.5, 0.0, -0.866, -0.5, 0.0, -0.866, -0.5, 0.0, -0.866, -0.5, 0.0, -0.866, 0.0, -1.0, 0.0, 0.0, -1.0, 0.0, 0.0, -1.0, 0.0, 0.0, -1.0, 0.0, 0.0, -1.0, 0.0, 0.0, -1.0, 0.0, 0.0, -1.0, 0.0, 0.0, -1.0, 0.0, 0.0, -1.0, 0.0, 0.0, -1.0, 0.0, 0.0, -1.0, 0.0, 0.0, -1.0, 0.0, -1.0, 0.0, 0.0, -1.0, 0.0, 0.0, -1.0, 0.0, 0.0, -1.0, 0.0, 0.0, -1.0, 0.0, 0.0, -1.0, 0.0, 0.0, -0.5, 0.0, 0.866, -0.5, 0.0, 0.866, -0.5, 0.0, 0.866, -0.5, 0.0, 0.866, -0.4441, 0.0002247, 0.896, 0.4441, -0.0001705, 0.896, 0.0, 1.0, 0.0, 0.0, 1.0, 0.0, 0.0, 1.0, 0.0, 0.0, 1.0, 0.0, 0.0, 1.0, 0.0, 0.0, 1.0, 0.0, 0.0, 1.0, 0.0, 0.0, 1.0, 0.0, 0.0, 1.0, 0.0, 0.0, 1.0, 0.0, 0.0, 1.0, 0.0, 0.0, 1.0, 0.0, -0.5, 0.0, 0.866, -0.5, 0.0, 0.866, -0.5, 0.0, 0.866, -0.5, 0.0, 0.866, -0.5, 0.0, 0.866, 0.5, 0.0, 0.866, -1.0, 0.0, 0.0, -1.0, 0.0, 0.0, -1.0, 0.0, 0.0, -1.0, 0.0, 0.0, -1.0, 0.0, 0.0, -1.0, 0.0, 0.0, -0.5, 0.0, -0.866, -0.5, 0.0, -0.866, -0.5, 0.0, -0.866, -0.5, 0.0, -0.866, -0.5, 0.0, -0.866, -0.5, 0.0, -0.866, 0.5, 0.0, -0.866, 0.5, 0.0, -0.866, 0.5, 0.0, -0.866, 0.5, 0.0, -0.866, 0.5, 0.0, -0.866, 0.5, 0.0, -0.866, 0.0, -1.0, 0.0, 0.0, -1.0, 0.0, 0.0, -1.0, 0.0, 0.0, -1.0, 0.0, 0.0, -1.0, 0.0, 0.0, -1.0, 0.0, 0.0, -1.0, 0.0, 0.0, -1.0, 0.0, 0.0, -1.0, 0.0, 0.0, -1.0, 0.0, 0.0, -1.0, 0.0, 0.0, -1.0, 0.0, 1.0, 0.0, 0.0, 1.0, 0.0, 0.0, 1.0, 0.0, 0.0, 1.0, 0.0, 0.0, 1.0, 0.0, 0.0, 1.0, 0.0, 0.0, 0.5, 0.0, 0.866, -0.5, 0.0, 0.866, 0.5, 0.0, 0.866, 0.5, 0.0, 0.866, 0.5, 0.0, 0.866, 0.5, 0.0, 0.866, 0.0, 1.0, 0.0, 0.0, 1.0, 0.0, 0.0, 1.0, 0.0, 0.0, 1.0, 0.0, 0.0, 1.0, 0.0, 0.0, 1.0, 0.0, 0.0, 1.0, 0.0, 0.0, 1.0, 0.0, 0.0, 1.0, 0.0, 0.0, 1.0, 0.0, 0.0, 1.0, 0.0, 0.0, 1.0, 0.0, 0.0, -1.0, 0.0, 0.0, -1.0, 0.0, 0.0, -1.0, 0.0, 0.0, -1.0, 0.0, 0.0, -1.0, 0.0, 0.0, -1.0, 0.0, 1.0, 0.0, 0.0, 1.0, 0.0, 0.0, 1.0, 0.0, 0.0, 1.0, 0.0, 0.0, 1.0, 0.0, 0.0, 1.0, 0.0, 0.0, 0.0, 0.0, 1.0, 0.0, 0.0, 1.0, 0.0, 0.0, 1.0, 0.0, 0.0, 1.0, 0.0, 0.0, 1.0, 0.0, 0.0, 1.0, -1.0, 0.0, 0.0, -1.0, 0.0, 0.0, -1.0, 0.0, 0.0, -1.0, 0.0, 0.0, -1.0, 0.0, 0.0, -1.0, 0.0, 0.0, 0.0, 1.0, 0.0, 0.0, 1.0, 0.0, 0.0, 1.0, 0.0, 0.0, 1.0, 0.0, 0.0, 1.0, 0.0, 0.0, 1.0, 0.0, -0.7855, 0.0, -0.6188, -0.7855, 0.0, -0.6188, -0.7855, 0.0, -0.6188, -0.7855, 0.0, -0.6188, -0.7855, 0.0, -0.6188, -0.7855, 0.0, -0.6188, -0.7855, 0.0, 0.6188, -0.7855, 0.0, 0.6188, -0.7855, 0.0, 0.6188, -0.7855, 0.0, 0.6188, -0.7855, 0.0, 0.6188, -0.7855, 0.0, 0.6188, 0.0, 0.9049, -0.4255, 0.0, 0.9049, -0.4255, 0.0, 0.9049, -0.4255, 0.0, 0.9049, -0.4255, 0.0, 0.9049, -0.4255, 0.0, 0.9049, -0.4255, 0.0, 0.9049, 0.4255, 0.0, 0.9049, 0.4255, 0.0, 0.9049, 0.4255, 0.0, 0.9049, 0.4255, 0.0, 0.9049, 0.4255, 0.0, 0.9049, 0.4255, 0.7855, 0.0, -0.6188, 0.7855, 0.0, -0.6188, 0.7855, 0.0, -0.6188, 0.7855, 0.0, -0.6188, 0.7855, 0.0, -0.6188, 0.7855, 0.0, -0.6188, 0.7855, 0.0, 0.6188, 0.7855, 0.0, 0.6188, 0.7855, 0.0, 0.6188, 0.7855, 0.0, 0.6188, 0.7855, 0.0, 0.6188, 0.7855, 0.0, 0.6188, 0.0, -0.9049, -0.4255, 0.0, -0.9049, -0.4255, 0.0, -0.9049, -0.4255, 0.0, -0.9049, -0.4255, 0.0, -0.9049, -0.4255, 0.0, -0.9049, -0.4255, 0.0, -0.9049, 0.4255, 0.0, -0.9049, 0.4255, 0.0, -0.9049, 0.4255, 0.0, -0.9049, 0.4255, 0.0, -0.9049, 0.4255, 0.0, -0.9049, 0.4255, 0.0, 0.0, -1.0, 0.0, 0.0, -1.0, 0.0, 0.0, -1.0, 0.0, 0.0, -1.0, 0.0, 0.0, -1.0, 0.0, 0.0, -1.0, -1.0, 0.0, 0.0, -1.0, 0.0, 0.0, -1.0, 0.0, 0.0, -1.0, 0.0, 0.0, -1.0, 0.0, 0.0, -1.0, 0.0, 0.0, -7.399e-08, 1.0, 0.0, -7.399e-08, 1.0, 0.0, -7.399e-08, 1.0, 0.0, -7.399e-08, 1.0, 0.0, -7.399e-08, 1.0, 0.0, -7.399e-08, 1.0, 0.0, 1.0, 0.0, 0.0, 1.0, 0.0, 0.0, 1.0, 0.0, 0.0, 1.0, 0.0, 0.0, 1.0, 0.0, 0.0, 1.0, 0.0, 0.0, 7.399e-08, -1.0, 0.0, 7.399e-08, -1.0, 0.0, 7.399e-08, -1.0, 0.0, 7.399e-08, -1.0, 0.0, 7.399e-08, -1.0, 0.0, 7.399e-08, -1.0, 0.0, -4.496e-07, 0.0, 1.0, -4.496e-07, 0.0, 1.0, -4.496e-07, 0.0, 1.0, 3.674e-07, 0.0, 1.0, 3.674e-07, 0.0, 1.0, 3.674e-07, 0.0, 1.0, -5.71e-09, 0.0, -1.0, -5.71e-09, 0.0, -1.0, -5.71e-09, 0.0, -1.0, 5.74e-09, 0.0, -1.0, 5.74e-09, 0.0, -1.0, 5.74e-09, 0.0, -1.0, -0.9949, 0.0, 0.1006, -0.9949, 0.0, 0.1006, -0.9949, 0.0, 0.1006, -0.9949, 0.0, 0.1006, -0.9949, 0.0, 0.1006, -0.9949, 0.0, 0.1006, -6.633e-08, 0.9949, 0.1006, -6.633e-08, 0.9949, 0.1006, -6.633e-08, 0.9949, 0.1006, -1.136e-07, 0.9949, 0.1006, -1.136e-07, 0.9949, 0.1006, -1.136e-07, 0.9949, 0.1006, 0.9949, 0.0, 0.1006, 0.9949, 0.0, 0.1006, 0.9949, 0.0, 0.1006, 0.9949, 0.0, 0.1006, 0.9949, 0.0, 0.1006, 0.9949, 0.0, 0.1006, -0.994, -0.00469, 0.1095, -0.994, -0.004684, 0.1095, -0.994, -0.004682, 0.1095, -0.994, -0.00469, 0.1095, -0.994, -0.004682, 0.1095, -0.994, -0.004712, 0.1095, -4.926e-09, 0.0, 1.0, -4.926e-09, 0.0, 1.0, -4.926e-09, 0.0, 1.0, 0.0, 0.0, 1.0, 0.0, 0.0, 1.0, 0.0, 0.0, 1.0, -1.251e-09, 0.0, -1.0, -1.251e-09, 0.0, -1.0, -1.251e-09, 0.0, -1.0, 1.684e-09, 0.0, -1.0, 1.684e-09, 0.0, -1.0, 1.684e-09, 0.0, -1.0, 1.19e-07, -0.9893, -0.1458, 1.19e-07, -0.9893, -0.1458, 1.19e-07, -0.9893, -0.1458, 6.21e-08, -0.9893, -0.1458, 6.21e-08, -0.9893, -0.1458, 6.21e-08, -0.9893, -0.1458, 0.9893, 0.0, -0.1458, 0.9893, 0.0, -0.1458, 0.9893, 0.0, -0.1458, 0.9893, 0.0, -0.1458, 0.9893, 0.0, -0.1458, 0.9893, 0.0, -0.1458, -1.19e-07, 0.9893, -0.1458, -1.19e-07, 0.9893, -0.1458, -1.19e-07, 0.9893, -0.1458, -6.21e-08, 0.9893, -0.1458, -6.21e-08, 0.9893, -0.1458, -6.21e-08, 0.9893, -0.1458, -0.9893, 0.0, -0.1458, -0.9893, 0.0, -0.1458, -0.9893, 0.0, -0.1458, -0.9893, 0.0, -0.1458, -0.9893, 0.0, -0.1458, -0.9893, 0.0, -0.1458, 1.122e-07, -0.9027, 0.4303, 1.122e-07, -0.9027, 0.4303, 1.122e-07, -0.9027, 0.4303, 9.537e-08, -0.9027, 0.4303, 9.537e-08, -0.9027, 0.4303, 9.537e-08, -0.9027, 0.4303, 0.994, -0.004686, 0.1094, 0.994, -0.004694, 0.1095, 0.994, -0.004697, 0.1095, 0.994, -0.004686, 0.1094, 0.994, -0.004697, 0.1095, 0.994, -0.004708, 0.1095, -2.818e-09, 0.0, -1.0, -2.818e-09, 0.0, -1.0, -2.818e-09, 0.0, -1.0, 3.234e-09, 0.0, -1.0, 3.234e-09, 0.0, -1.0, 3.234e-09, 0.0, -1.0, -7.067e-09, -0.09334, 0.9956, -7.067e-09, -0.09334, 0.9956, -7.067e-09, -0.09334, 0.9956, 1.402e-07, -0.09334, 0.9956, 1.402e-07, -0.09334, 0.9956, 1.402e-07, -0.09334, 0.9956, 7.399e-08, -1.0, 0.0, 7.399e-08, -1.0, 0.0, 7.399e-08, -1.0, 0.0, 7.399e-08, -1.0, 0.0, 7.399e-08, -1.0, 0.0, 7.399e-08, -1.0, 0.0, 1.0, 0.0, 0.0, 1.0, 0.0, 0.0, 1.0, 0.0, 0.0, 1.0, 0.0, 0.0, 1.0, 0.0, 0.0, 1.0, 0.0, 0.0, -7.399e-08, 1.0, 0.0, -7.399e-08, 1.0, 0.0, -7.399e-08, 1.0, 0.0, -7.399e-08, 1.0, 0.0, -7.399e-08, 1.0, 0.0, -7.399e-08, 1.0, 0.0, -1.0, 0.0, 0.0, -1.0, 0.0, 0.0, -1.0, 0.0, 0.0, -1.0, 0.0, 0.0, -1.0, 0.0, 0.0, -1.0, 0.0, 0.0, 1.0, 0.0, 0.0, 1.0, 0.0, 0.0, 1.0, 0.0, 0.0, 1.0, 0.0, 0.0, 1.0, 0.0, 0.0, 1.0, 0.0, 0.0, 7.399e-08, 1.0, 0.0, 7.399e-08, 1.0, 0.0, 7.399e-08, 1.0, 0.0, 7.399e-08, 1.0, 0.0, 7.399e-08, 1.0, 0.0, 7.399e-08, 1.0, 0.0, -1.0, 0.0, 0.0, -1.0, 0.0, 0.0, -1.0, 0.0, 0.0, -1.0, 0.0, 0.0, -1.0, 0.0, 0.0, -1.0, 0.0, 0.0, -7.399e-08, -1.0, 0.0, -7.399e-08, -1.0, 0.0, -7.399e-08, -1.0, 0.0, -7.399e-08, -1.0, 0.0, -7.399e-08, -1.0, 0.0, -7.399e-08, -1.0, 0.0, -3.674e-07, 0.0, 1.0, -3.674e-07, 0.0, 1.0, -3.674e-07, 0.0, 1.0, 4.496e-07, 0.0, 1.0, 4.496e-07, 0.0, 1.0, 4.496e-07, 0.0, 1.0, -5.74e-09, 0.0, -1.0, -5.74e-09, 0.0, -1.0, -5.74e-09, 0.0, -1.0, 5.71e-09, 0.0, -1.0, 5.71e-09, 0.0, -1.0, 5.71e-09, 0.0, -1.0, 0.9949, 0.0, 0.1006, 0.9949, 0.0, 0.1006, 0.9949, 0.0, 0.1006, 0.9949, 0.0, 0.1006, 0.9949, 0.0, 0.1006, 0.9949, 0.0, 0.1006, 1.136e-07, 0.9949, 0.1006, 1.136e-07, 0.9949, 0.1006, 1.136e-07, 0.9949, 0.1006, 6.633e-08, 0.9949, 0.1006, 6.633e-08, 0.9949, 0.1006, 6.633e-08, 0.9949, 0.1006, -0.9949, 0.0, 0.1006, -0.9949, 0.0, 0.1006, -0.9949, 0.0, 0.1006, -0.9949, 0.0, 0.1006, -0.9949, 0.0, 0.1006, -0.9949, 0.0, 0.1006, 0.994, -0.004666, 0.1095, 0.994, -0.004712, 0.1095, 0.994, -0.004682, 0.1095, 0.994, -0.004666, 0.1095, 0.994, -0.004682, 0.1095, 0.994, -0.004685, 0.1095, 0.0, 0.0, 1.0, 0.0, 0.0, 1.0, 0.0, 0.0, 1.0, 4.926e-09, 0.0, 1.0, 4.926e-09, 0.0, 1.0, 4.926e-09, 0.0, 1.0, -1.684e-09, 0.0, -1.0, -1.684e-09, 0.0, -1.0, -1.684e-09, 0.0, -1.0, 1.251e-09, 0.0, -1.0, 1.251e-09, 0.0, -1.0, 1.251e-09, 0.0, -1.0, -6.21e-08, -0.9893, -0.1458, -6.21e-08, -0.9893, -0.1458, -6.21e-08, -0.9893, -0.1458, -1.19e-07, -0.9893, -0.1458, -1.19e-07, -0.9893, -0.1458, -1.19e-07, -0.9893, -0.1458, -0.9893, 0.0, -0.1458, -0.9893, 0.0, -0.1458, -0.9893, 0.0, -0.1458, -0.9893, 0.0, -0.1458, -0.9893, 0.0, -0.1458, -0.9893, 0.0, -0.1458, 6.21e-08, 0.9893, -0.1458, 6.21e-08, 0.9893, -0.1458, 6.21e-08, 0.9893, -0.1458, 1.19e-07, 0.9893, -0.1458, 1.19e-07, 0.9893, -0.1458, 1.19e-07, 0.9893, -0.1458, 0.9893, 0.0, -0.1458, 0.9893, 0.0, -0.1458, 0.9893, 0.0, -0.1458, 0.9893, 0.0, -0.1458, 0.9893, 0.0, -0.1458, 0.9893, 0.0, -0.1458, -9.537e-08, -0.9027, 0.4303, -9.537e-08, -0.9027, 0.4303, -9.537e-08, -0.9027, 0.4303, -1.122e-07, -0.9027, 0.4303, -1.122e-07, -0.9027, 0.4303, -1.122e-07, -0.9027, 0.4303, -0.994, -0.00464, 0.1094, -0.994, -0.004709, 0.1095, -0.994, -0.004719, 0.1095, -0.994, -0.00464, 0.1094, -0.994, -0.004719, 0.1095, -0.994, -0.004691, 0.1095, -3.234e-09, 0.0, -1.0, -3.234e-09, 0.0, -1.0, -3.234e-09, 0.0, -1.0, 2.818e-09, 0.0, -1.0, 2.818e-09, 0.0, -1.0, 2.818e-09, 0.0, -1.0, -1.402e-07, -0.09334, 0.9956, -1.402e-07, -0.09334, 0.9956, -1.402e-07, -0.09334, 0.9956, 7.067e-09, -0.09334, 0.9956, 7.067e-09, -0.09334, 0.9956, 7.067e-09, -0.09334, 0.9956, -7.399e-08, -1.0, 0.0, -7.399e-08, -1.0, 0.0, -7.399e-08, -1.0, 0.0, -7.399e-08, -1.0, 0.0, -7.399e-08, -1.0, 0.0, -7.399e-08, -1.0, 0.0, -1.0, 0.0, 0.0, -1.0, 0.0, 0.0, -1.0, 0.0, 0.0, -1.0, 0.0, 0.0, -1.0, 0.0, 0.0, -1.0, 0.0, 0.0, 7.399e-08, 1.0, 0.0, 7.399e-08, 1.0, 0.0, 7.399e-08, 1.0, 0.0, 7.399e-08, 1.0, 0.0, 7.399e-08, 1.0, 0.0, 7.399e-08, 1.0, 0.0, 1.0, 0.0, 0.0, 1.0, 0.0, 0.0, 1.0, 0.0, 0.0, 1.0, 0.0, 0.0, 1.0, 0.0, 0.0, 1.0, 0.0, 0.0, 1.0, 2.073e-08, 0.0, 1.0, 2.073e-08, 0.0, 1.0, 2.073e-08, 0.0, 1.0, 2.073e-08, 0.0, 0.0, -0.02341, 0.9997, 0.0, -0.02341, 0.9997, 0.0, -0.02341, 0.9997, 0.0, -0.02341, 0.9997, -0.009024, 0.9998, 0.01842, -0.009024, 0.9998, 0.01842, -0.009024, 0.9998, 0.01842, -0.009024, 0.9998, 0.01842, -0.009024, 0.9998, 0.01842, -0.009024, 0.9998, 0.01842, -1.0, -2.073e-08, 0.0, -1.0, -2.073e-08, 0.0, -1.0, -2.073e-08, 0.0, -1.0, -2.073e-08, 0.0, 0.0, 0.02341, -0.9997, 0.0, 0.02341, -0.9997, 0.0, 0.02341, -0.9997, 0.0, 0.02341, -0.9997, 0.0, 0.9998, 0.01962, 0.0, 0.9998, 0.01962, 0.0, 0.9998, 0.01962, 0.0, 0.9998, 0.01962, 0.0, 0.9998, 0.01962, 0.0, 0.9998, 0.01962, 0.009024, 0.9998, 0.01842, 0.009024, 0.9998, 0.01842, 0.009024, 0.9998, 0.01842, 0.009024, 0.9998, 0.01842, 0.009024, 0.9998, 0.01842, 0.009024, 0.9998, 0.01842, 0.0, 0.3081, 0.9514, 0.0, 0.3081, 0.9514, 0.0, 0.3081, 0.9514, 0.0, 0.3081, 0.9514, 0.0, 0.3081, 0.9514, 0.0, 0.3081, 0.9514, -2.454e-08, -0.01962, 0.9998, -2.454e-08, -0.01962, 0.9998, -2.454e-08, -0.01962, 0.9998, -2.454e-08, -0.01962, 0.9998, 1.0, 0.0, 0.0, 1.0, 0.0, 0.0, 1.0, 0.0, 0.0, 1.0, 0.0, 0.0, 1.0, 0.0, 0.0, 1.0, 0.0, 0.0, 1.606e-07, 0.01962, -0.9998, 1.606e-07, 0.01962, -0.9998, 1.606e-07, 0.01962, -0.9998, 1.606e-07, 0.01962, -0.9998, 0.0, 0.6931, 0.7208, 0.0, 0.6931, 0.7208, 0.0, 0.6931, 0.7208, 0.0, 0.6931, 0.7208, -1.0, 6.855e-08, 0.0, -1.0, 6.855e-08, 0.0, -1.0, 6.855e-08, 0.0, -1.0, 6.855e-08, 0.0, -1.0, 6.855e-08, 0.0, -1.0, 6.855e-08, 0.0, -3.486e-08, 0.9998, 0.01962, -3.486e-08, 0.9998, 0.01962, -3.486e-08, 0.9998, 0.01962, -0.6881, 0.2168, 0.6925, -0.6881, 0.2168, 0.6925, -0.6881, 0.2168, 0.6925, 0.6881, 0.2168, 0.6925, 0.6881, 0.2168, 0.6925, 0.6881, 0.2168, 0.6925, 0.0, 0.9998, 0.01962, 0.0, 0.9998, 0.01962, 0.0, 0.9998, 0.01962, 0.7071, 0.01656, -0.7069, 0.7071, 0.01656, -0.7069, 0.7071, 0.01656, -0.7069, 0.7071, 0.01656, -0.7069, -0.7071, 0.01656, -0.7069, -0.7071, 0.01656, -0.7069, -0.7071, 0.01656, -0.7069, -0.7071, 0.01656, -0.7069, 0.7071, -0.01656, 0.7069, 0.7071, -0.01656, 0.7069, 0.7071, -0.01656, 0.7069, 0.7071, -0.01656, 0.7069, -0.7071, -0.01656, 0.7069, -0.7071, -0.01656, 0.7069, -0.7071, -0.01656, 0.7069, -0.7071, -0.01656, 0.7069, -3.482e-10, -0.9998, -0.01962, -3.482e-10, -0.9998, -0.01962, -3.482e-10, -0.9998, -0.01962, -3.482e-10, -0.9998, -0.01962, -3.482e-10, -0.9998, -0.01962, -3.482e-10, -0.9998, -0.01962, -3.482e-10, -0.9998, -0.01962, -3.482e-10, -0.9998, -0.01962, 0.0, 0.7198, -0.6942, 0.0, 0.7198, -0.6942, 0.0, 0.7198, -0.6942, 0.0, 0.7198, -0.6942, 0.0, 0.9999, 0.01657, 0.0, 0.9999, 0.01657, 0.0, 0.9999, 0.01657, 0.0, 0.9999, 0.01657])] * 3)])
me_icosphere = bpy.data.meshes.new('Icosphere')
me_icosphere.from_pydata([(0.0, 0.0, -1.0), (0.7236, -0.5257, -0.4472), (-0.2764, -0.8506, -0.4472), (-0.8944, 0.0, -0.4472), (-0.2764, 0.8506, -0.4472), (0.7236, 0.5257, -0.4472), (0.2764, -0.8506, 0.4472), (-0.7236, -0.5257, 0.4472), (-0.7236, 0.5257, 0.4472), (0.2764, 0.8506, 0.4472), (0.8944, 0.0, 0.4472), (0.0, 0.0, 1.0), (-0.1625, -0.5, -0.8507), (0.4253, -0.309, -0.8507), (0.2629, -0.809, -0.5257), (0.8506, 0.0, -0.5257), (0.4253, 0.309, -0.8507), (-0.5257, 0.0, -0.8507), (-0.6882, -0.5, -0.5257), (-0.1625, 0.5, -0.8507), (-0.6882, 0.5, -0.5257), (0.2629, 0.809, -0.5257), (0.9511, -0.309, 0.0), (0.9511, 0.309, 0.0), (0.0, -1.0, 0.0), (0.5878, -0.809, 0.0), (-0.9511, -0.309, 0.0), (-0.5878, -0.809, 0.0), (-0.5878, 0.809, 0.0), (-0.9511, 0.309, 0.0), (0.5878, 0.809, 0.0), (0.0, 1.0, 0.0), (0.6882, -0.5, 0.5257), (-0.2629, -0.809, 0.5257), (-0.8506, 0.0, 0.5257), (-0.2629, 0.809, 0.5257), (0.6882, 0.5, 0.5257), (0.1625, -0.5, 0.8507), (0.5257, 0.0, 0.8507), (-0.4253, -0.309, 0.8507), (-0.4253, 0.309, 0.8507), (0.1625, 0.5, 0.8507)], [], [(0, 13, 12), (1, 13, 15), (0, 12, 17), (0, 17, 19), (0, 19, 16), (1, 15, 22), (2, 14, 24), (3, 18, 26), (4, 20, 28), (5, 21, 30), (1, 22, 25), (2, 24, 27), (3, 26, 29), (4, 28, 31), (5, 30, 23), (6, 32, 37), (7, 33, 39), (8, 34, 40), (9, 35, 41), (10, 36, 38), (38, 41, 11), (38, 36, 41), (36, 9, 41), (41, 40, 11), (41, 35, 40), (35, 8, 40), (40, 39, 11), (40, 34, 39), (34, 7, 39), (39, 37, 11), (39, 33, 37), (33, 6, 37), (37, 38, 11), (37, 32, 38), (32, 10, 38), (23, 36, 10), (23, 30, 36), (30, 9, 36), (31, 35, 9), (31, 28, 35), (28, 8, 35), (29, 34, 8), (29, 26, 34), (26, 7, 34), (27, 33, 7), (27, 24, 33), (24, 6, 33), (25, 32, 6), (25, 22, 32), (22, 10, 32), (30, 31, 9), (30, 21, 31), (21, 4, 31), (28, 29, 8), (28, 20, 29), (20, 3, 29), (26, 27, 7), (26, 18, 27), (18, 2, 27), (24, 25, 6), (24, 14, 25), (14, 1, 25), (22, 23, 10), (22, 15, 23), (15, 5, 23), (16, 21, 5), (16, 19, 21), (19, 4, 21), (19, 20, 4), (19, 17, 20), (17, 3, 20), (17, 18, 3), (17, 12, 18), (12, 2, 18), (15, 16, 5), (15, 13, 16), (13, 0, 16), (12, 14, 2), (12, 13, 14), (13, 1, 14)])
_uv = me_icosphere.uv_layers.new(name='UVMap')
_uv.uv.foreach_set('vector', [0.1818, 0.0, 0.2273, 0.07873, 0.1364, 0.07873, 0.2727, 0.1575, 0.3182, 0.07873, 0.3636, 0.1575, 0.9091, 0.0, 0.9545, 0.07873, 0.8636, 0.07873, 0.7273, 0.0, 0.7727, 0.07873, 0.6818, 0.07873, 0.5455, 0.0, 0.5909, 0.07873, 0.5, 0.07873, 0.2727, 0.1575, 0.3636, 0.1575, 0.3182, 0.2362, 0.09091, 0.1575, 0.1818, 0.1575, 0.1364, 0.2362, 0.8182, 0.1575, 0.9091, 0.1575, 0.8636, 0.2362, 0.6364, 0.1575, 0.7273, 0.1575, 0.6818, 0.2362, 0.4545, 0.1575, 0.5455, 0.1575, 0.5, 0.2362, 0.2727, 0.1575, 0.3182, 0.2362, 0.2273, 0.2362, 0.09091, 0.1575, 0.1364, 0.2362, 0.04546, 0.2362, 0.8182, 0.1575, 0.8636, 0.2362, 0.7727, 0.2362, 0.6364, 0.1575, 0.6818, 0.2362, 0.5909, 0.2362, 0.4545, 0.1575, 0.5, 0.2362, 0.4091, 0.2362, 0.1818, 0.3149, 0.2727, 0.3149, 0.2273, 0.3937, 0.0, 0.3149, 0.09091, 0.3149, 0.04546, 0.3937, 0.7273, 0.3149, 0.8182, 0.3149, 0.7727, 0.3937, 0.5455, 0.3149, 0.6364, 0.3149, 0.5909, 0.3937, 0.3636, 0.3149, 0.4545, 0.3149, 0.4091, 0.3937, 0.4091, 0.3937, 0.5, 0.3937, 0.4545, 0.4724, 0.4091, 0.3937, 0.4545, 0.3149, 0.5, 0.3937, 0.4545, 0.3149, 0.5455, 0.3149, 0.5, 0.3937, 0.5909, 0.3937, 0.6818, 0.3937, 0.6364, 0.4724, 0.5909, 0.3937, 0.6364, 0.3149, 0.6818, 0.3937, 0.6364, 0.3149, 0.7273, 0.3149, 0.6818, 0.3937, 0.7727, 0.3937, 0.8636, 0.3937, 0.8182, 0.4724, 0.7727, 0.3937, 0.8182, 0.3149, 0.8636, 0.3937, 0.8182, 0.3149, 0.9091, 0.3149, 0.8636, 0.3937, 0.04546, 0.3937, 0.1364, 0.3937, 0.09091, 0.4724, 0.04546, 0.3937, 0.09091, 0.3149, 0.1364, 0.3937, 0.09091, 0.3149, 0.1818, 0.3149, 0.1364, 0.3937, 0.2273, 0.3937, 0.3182, 0.3937, 0.2727, 0.4724, 0.2273, 0.3937, 0.2727, 0.3149, 0.3182, 0.3937, 0.2727, 0.3149, 0.3636, 0.3149, 0.3182, 0.3937, 0.4091, 0.2362, 0.4545, 0.3149, 0.3636, 0.3149, 0.4091, 0.2362, 0.5, 0.2362, 0.4545, 0.3149, 0.5, 0.2362, 0.5455, 0.3149, 0.4545, 0.3149, 0.5909, 0.2362, 0.6364, 0.3149, 0.5455, 0.3149, 0.5909, 0.2362, 0.6818, 0.2362, 0.6364, 0.3149, 0.6818, 0.2362, 0.7273, 0.3149, 0.6364, 0.3149, 0.7727, 0.2362, 0.8182, 0.3149, 0.7273, 0.3149, 0.7727, 0.2362, 0.8636, 0.2362, 0.8182, 0.3149, 0.8636, 0.2362, 0.9091, 0.3149, 0.8182, 0.3149, 0.04546, 0.2362, 0.09091, 0.3149, 0.0, 0.3149, 0.04546, 0.2362, 0.1364, 0.2362, 0.09091, 0.3149, 0.1364, 0.2362, 0.1818, 0.3149, 0.09091, 0.3149, 0.2273, 0.2362, 0.2727, 0.3149, 0.1818, 0.3149, 0.2273, 0.2362, 0.3182, 0.2362, 0.2727, 0.3149, 0.3182, 0.2362, 0.3636, 0.3149, 0.2727, 0.3149, 0.5, 0.2362, 0.5909, 0.2362, 0.5455, 0.3149, 0.5, 0.2362, 0.5455, 0.1575, 0.5909, 0.2362, 0.5455, 0.1575, 0.6364, 0.1575, 0.5909, 0.2362, 0.6818, 0.2362, 0.7727, 0.2362, 0.7273, 0.3149, 0.6818, 0.2362, 0.7273, 0.1575, 0.7727, 0.2362, 0.7273, 0.1575, 0.8182, 0.1575, 0.7727, 0.2362, 0.8636, 0.2362, 0.9545, 0.2362, 0.9091, 0.3149, 0.8636, 0.2362, 0.9091, 0.1575, 0.9545, 0.2362, 0.9091, 0.1575, 1.0, 0.1575, 0.9545, 0.2362, 0.1364, 0.2362, 0.2273, 0.2362, 0.1818, 0.3149, 0.1364, 0.2362, 0.1818, 0.1575, 0.2273, 0.2362, 0.1818, 0.1575, 0.2727, 0.1575, 0.2273, 0.2362, 0.3182, 0.2362, 0.4091, 0.2362, 0.3636, 0.3149, 0.3182, 0.2362, 0.3636, 0.1575, 0.4091, 0.2362, 0.3636, 0.1575, 0.4545, 0.1575, 0.4091, 0.2362, 0.5, 0.07873, 0.5455, 0.1575, 0.4545, 0.1575, 0.5, 0.07873, 0.5909, 0.07873, 0.5455, 0.1575, 0.5909, 0.07873, 0.6364, 0.1575, 0.5455, 0.1575, 0.6818, 0.07873, 0.7273, 0.1575, 0.6364, 0.1575, 0.6818, 0.07873, 0.7727, 0.07873, 0.7273, 0.1575, 0.7727, 0.07873, 0.8182, 0.1575, 0.7273, 0.1575, 0.8636, 0.07873, 0.9091, 0.1575, 0.8182, 0.1575, 0.8636, 0.07873, 0.9545, 0.07873, 0.9091, 0.1575, 0.9545, 0.07873, 1.0, 0.1575, 0.9091, 0.1575, 0.3636, 0.1575, 0.4091, 0.07873, 0.4545, 0.1575, 0.3636, 0.1575, 0.3182, 0.07873, 0.4091, 0.07873, 0.3182, 0.07873, 0.3636, 0.0, 0.4091, 0.07873, 0.1364, 0.07873, 0.1818, 0.1575, 0.09091, 0.1575, 0.1364, 0.07873, 0.2273, 0.07873, 0.1818, 0.1575, 0.2273, 0.07873, 0.2727, 0.1575, 0.1818, 0.1575])
me_icosphere.update()
arm_sk_char = bpy.data.armatures.new('sk_char')  # bones are not reproduced

# ---- objects
ob_sk_char = bpy.data.objects.new('sk_char', arm_sk_char)
ob_sm_char = bpy.data.objects.new('sm_char', me_cube_007)
ob_icosphere = bpy.data.objects.new('Icosphere', me_icosphere)

# ---- transforms, parenting, visibility, modifiers, constraints
ob_sk_char.location = (0.0, 0.0, 0.0)
ob_sk_char.rotation_mode = 'QUATERNION'
ob_sk_char.rotation_quaternion = (1.0, 0.0, 0.0, 0.0)
ob_sk_char.show_in_front = True
ob_sm_char.parent = ob_sk_char
ob_sm_char.location = (0.0, 0.0, 0.0)
ob_sm_char.rotation_mode = 'QUATERNION'
ob_sm_char.rotation_quaternion = (1.0, 0.0, 0.0, 0.0)
_vg = ob_sm_char.vertex_groups.new(name='body')
_vg.add([56, 57, 58, 59, 60, 61, 62, 63, 64, 65, 66, 67, 68, 69, 70, 71], 1.0, 'REPLACE')
_vg = ob_sm_char.vertex_groups.new(name='leg.L')
_vg.add([72, 73, 74, 75, 76, 77, 78, 79, 80, 81, 82, 83, 84, 85, 86, 87, 88, 89, 90, 91, 92, 93, 94, 95, 96, 97, 98, 99], 1.0, 'REPLACE')
_vg = ob_sm_char.vertex_groups.new(name='leg.R')
_vg.add([100, 101, 102, 103, 104, 105, 106, 107, 108, 109, 110, 111, 112, 113, 114, 115, 116, 117, 118, 119, 120, 121, 122, 123, 124, 125, 126, 127], 1.0, 'REPLACE')
_vg = ob_sm_char.vertex_groups.new(name='head')
_vg.add([0, 1, 2, 3, 4, 5, 6, 7, 8, 9, 10, 11, 12, 13, 14, 15, 16, 17, 18, 19, 20, 21, 22, 23, 24, 25, 26, 27, 28, 29, 30, 31, 32, 33, 34, 35, 36, 37, 38, 39, 40, 41, 42, 43, 44, 45, 46, 47, 48, 49, 50, 51, 52, 53, 54, 55, 128, 129, 130, 131, 132, 133, 134, 135, 136, 137, 138, 139, 140, 141, 142, 143, 144, 145, 146, 147, 148, 149, 150, 151, 152, 153, 154, 155, 156, 157, 158, 159], 1.0, 'REPLACE')
_m = ob_sm_char.modifiers.new('Armature', 'ARMATURE')
_m.object = ob_sk_char
ob_icosphere.location = (0.0, 0.0, 0.0)

# ---- collection membership
scene.collection.objects.link(ob_sk_char)
scene.collection.objects.link(ob_sm_char)
col_gltf_not_exported.objects.link(ob_icosphere)

# ---- scene / render settings (as saved in the file)
scene.frame_start = 1; scene.frame_end = 250; scene.frame_set(0)
scene.render.engine = 'BLENDER_EEVEE_NEXT'
bpy.context.view_layer.update()

# ---- added for rendering (the .blend has no active camera and no usable light): camera, sun
cam_auto = bpy.data.cameras.new('AutoCamera')
cam_auto.lens = 50.0
cam_auto.sensor_width = 36.0
cam_auto.clip_end = 1000.0
ob_auto_camera = bpy.data.objects.new('AutoCamera', cam_auto)
scene.collection.objects.link(ob_auto_camera)
ob_auto_camera.location = (3.27797, -3.93356, 2.73301)
ob_auto_camera.rotation_euler = (1.09748, -7.21219e-08, 0.694738)
scene.camera = ob_auto_camera
light_auto_sun = bpy.data.lights.new('AutoSun', 'SUN')
light_auto_sun.energy = 3.0
light_auto_sun.angle = 0.0523599
ob_auto_sun = bpy.data.objects.new('AutoSun', light_auto_sun)
scene.collection.objects.link(ob_auto_sun)
ob_auto_sun.rotation_euler = (0.872665, 0.174533, 0.523599)
bpy.context.view_layer.update()
